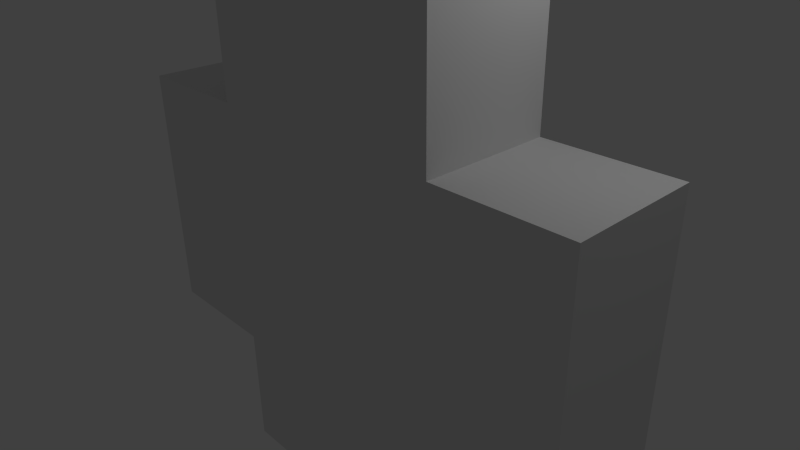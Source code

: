 # Source: star.blend  (saved by Blender 2.59.0; exported with 4.5.12 LTS)
import bpy
from mathutils import Matrix  # noqa: F401  (used for matrix-valued properties, if any)

bpy.ops.wm.read_factory_settings(use_empty=True)
scene = bpy.context.scene
scene.name = 'Scene'

# ---- collections
col_collection_1 = bpy.data.collections.new('Collection 1'); scene.collection.children.link(col_collection_1)

# ---- materials (node trees are filled in below, after node groups)
mat_material = bpy.data.materials.new('Material')
mat_material.alpha_threshold = 0.0
mat_material.use_transparent_shadow = False
mat_material.roughness = 0.5
mat_material.line_color = (0.0, 0.0, 0.0, 1.0)

# ---- material node trees

# ---- world
world_world = bpy.data.worlds.new('World'); scene.world = world_world
world_world.color = (0.05088, 0.05088, 0.05088)
world_world.use_sun_shadow = False
world_world.sun_shadow_jitter_overblur = 0.0
world_world.cycles.sampling_method = 'MANUAL'
world_world.cycles.sample_map_resolution = 256

# ---- cameras
cam_camera = bpy.data.cameras.new('Camera')
cam_camera.clip_end = 100.0
cam_camera.lens = 35.0
cam_camera.ortho_scale = 7.314
cam_camera.dof.focus_distance = 0.0
cam_camera.dof.aperture_fstop = 128.0

# ---- lights
light_lamp = bpy.data.lights.new('Lamp', 'POINT')
light_lamp.transmission_factor = 0.0
light_lamp.cutoff_distance = 30.0
light_lamp.energy = 100.0
light_lamp.shadow_buffer_clip_start = 1.001
light_lamp.shadow_soft_size = 1.0
light_lamp.shadow_maximum_resolution = 0.006
light_lamp.use_absolute_resolution = True
light_lamp.cycles.use_multiple_importance_sampling = False

# ---- meshes
me_cube = bpy.data.meshes.new('Cube')
me_cube.from_pydata([(3.0, 1.0, -3.0), (3.0, -1.0, -3.0), (-1.0, -1.0, -3.0), (-1.0, 1.0, -3.0), (3.0, 1.0, 1.0), (3.0, -1.0, 1.0), (-1.0, -1.0, 1.0), (-1.0, 1.0, 1.0), (5.0, 1.0, 1.0), (5.0, -1.0, 1.0), (5.0, -1.0, -3.0), (5.0, 1.0, -3.0), (-1.0, -1.0, -3.0), (-1.0, 1.0, -3.0), (3.0, -1.0, -3.0), (3.0, 1.0, -3.0), (3.0, 1.0, -5.0), (3.0, -1.0, -5.0), (-1.0, 1.0, -5.0), (-1.0, -1.0, -5.0), (-3.0, -1.0, 1.0), (-3.0, 1.0, 1.0), (-3.0, 1.0, -3.0), (-3.0, -1.0, -3.0), (-1.0, -1.0, 1.0), (-1.0, 1.0, 1.0), (3.0, -1.0, 1.0), (3.0, 1.0, 1.0), (3.0, -1.0, 3.0), (3.0, 1.0, 3.0), (-1.0, 1.0, 3.0), (-1.0, -1.0, 3.0)], [], [(4, 5, 9, 8), (1, 0, 11, 10), (11, 8, 9, 10), (2, 3, 13, 12), (1, 2, 12, 14), (3, 0, 15, 13), (0, 1, 14, 15), (15, 14, 17, 16), (13, 15, 16, 18), (14, 12, 19, 17), (12, 13, 18, 19), (16, 17, 19, 18), (6, 7, 21, 20), (3, 2, 23, 22), (23, 20, 21, 22), (7, 6, 24, 25), (6, 5, 26, 24), (4, 7, 25, 27), (5, 4, 27, 26), (26, 27, 29, 28), (27, 25, 30, 29), (25, 24, 31, 30), (4, 0, 3, 7), (0, 4, 8, 11), (7, 3, 22, 21), (1, 5, 6, 2), (5, 1, 10, 9), (2, 6, 20, 23), (24, 26, 28, 31), (29, 30, 31, 28)])
me_cube.materials.append(mat_material)
me_cube.use_remesh_preserve_volume = False
me_cube.use_remesh_preserve_attributes = False
me_cube.use_mirror_vertex_groups = False
me_cube.update()

# ---- objects
ob_cube = bpy.data.objects.new('Cube', me_cube)
ob_lamp = bpy.data.objects.new('Lamp', light_lamp)
ob_camera = bpy.data.objects.new('Camera', cam_camera)

# ---- transforms, parenting, visibility, modifiers, constraints
ob_cube.location = (-1.0, 0.0, 1.0)
ob_cube.lock_rotations_4d = False
ob_cube.empty_display_type = 'ARROWS'
ob_cube.lineart.crease_threshold = 0.0
ob_lamp.location = (4.076, 1.005, 5.904)
ob_lamp.rotation_euler = (0.6503, 0.05522, 1.866)
ob_lamp.lock_rotations_4d = False
ob_lamp.empty_display_type = 'ARROWS'
ob_lamp.color = (0.0, 0.0, 0.0, 0.0)
ob_lamp.lineart.crease_threshold = 0.0
ob_camera.location = (7.481, -6.508, 5.344)
ob_camera.rotation_euler = (1.109, 0.01082, 0.8149)
ob_camera.lock_rotations_4d = False
ob_camera.empty_display_type = 'ARROWS'
ob_camera.color = (0.0, 0.0, 0.0, 0.0)
ob_camera.display_type = 'WIRE'
ob_camera.lineart.crease_threshold = 0.0

# ---- collection membership
col_collection_1.objects.link(ob_cube)
col_collection_1.objects.link(ob_lamp)
col_collection_1.objects.link(ob_camera)

# ---- scene / render settings (as saved in the file)
scene.camera = ob_camera
scene.frame_start = 1; scene.frame_end = 250; scene.frame_set(10)
scene.render.engine = 'BLENDER_EEVEE_NEXT'
scene.render.image_settings.color_mode = 'RGB'
scene.render.image_settings.compression = 90
scene.render.resolution_percentage = 50
scene.render.dither_intensity = 0.0
scene.render.bake_margin = 2
scene.render.bake_bias = 0.0
scene.cycles.use_denoising = False
scene.cycles.samples = 10
scene.cycles.sampling_pattern = 'TABULATED_SOBOL'
scene.cycles.light_sampling_threshold = 0.0
scene.cycles.use_adaptive_sampling = False
scene.cycles.use_light_tree = False
scene.cycles.blur_glossy = 0.0
scene.cycles.volume_bounces = 1
scene.cycles.pixel_filter_type = 'GAUSSIAN'
scene.cycles.sample_clamp_indirect = 0.0
scene.view_settings.view_transform = 'Standard'
bpy.context.view_layer.update()
